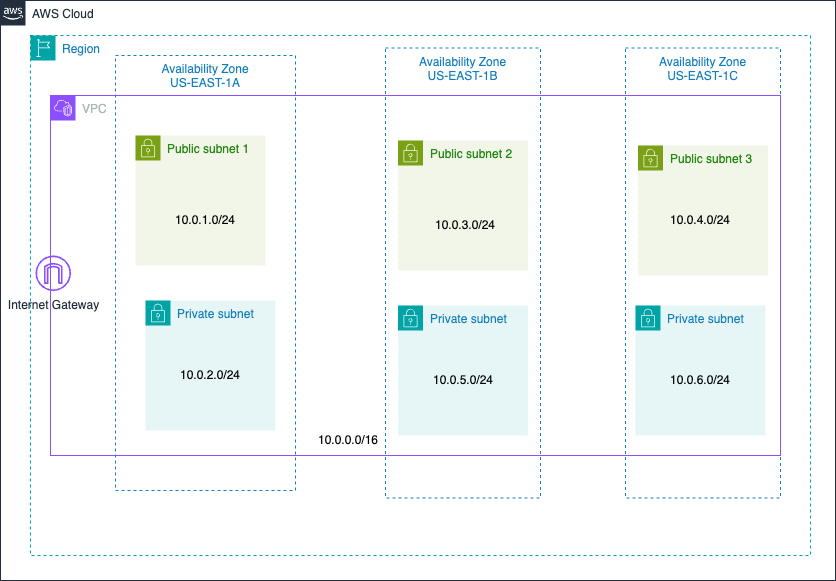

The diagram above was exported from draw.io. Its source (the exported page's mxGraphModel, read from the mxfile embedded in the PNG):
<mxGraphModel dx="1259" dy="775" grid="1" gridSize="5" guides="1" tooltips="1" connect="1" arrows="1" fold="1" page="1" pageScale="1" pageWidth="850" pageHeight="1100" background="#ffffff" math="0" shadow="0">
  <root>
    <mxCell id="0" />
    <mxCell id="1" parent="0" />
    <mxCell id="B-klGV-zcyy8KSGkHmAu-3" value="AWS Cloud" style="points=[[0,0],[0.25,0],[0.5,0],[0.75,0],[1,0],[1,0.25],[1,0.5],[1,0.75],[1,1],[0.75,1],[0.5,1],[0.25,1],[0,1],[0,0.75],[0,0.5],[0,0.25]];outlineConnect=0;gradientColor=none;html=1;whiteSpace=wrap;fontSize=12;fontStyle=0;container=1;pointerEvents=0;collapsible=0;recursiveResize=0;shape=mxgraph.aws4.group;grIcon=mxgraph.aws4.group_aws_cloud_alt;strokeColor=#232F3E;fillColor=none;verticalAlign=top;align=left;spacingLeft=30;fontColor=#232F3E;dashed=0;" parent="1" vertex="1">
      <mxGeometry x="10" y="25" width="835" height="580" as="geometry" />
    </mxCell>
    <mxCell id="B-klGV-zcyy8KSGkHmAu-16" value="Region" style="points=[[0,0],[0.25,0],[0.5,0],[0.75,0],[1,0],[1,0.25],[1,0.5],[1,0.75],[1,1],[0.75,1],[0.5,1],[0.25,1],[0,1],[0,0.75],[0,0.5],[0,0.25]];outlineConnect=0;gradientColor=none;html=1;whiteSpace=wrap;fontSize=12;fontStyle=0;container=1;pointerEvents=0;collapsible=0;recursiveResize=0;shape=mxgraph.aws4.group;grIcon=mxgraph.aws4.group_region;strokeColor=#00A4A6;fillColor=none;verticalAlign=top;align=left;spacingLeft=30;fontColor=#147EBA;dashed=1;" parent="B-klGV-zcyy8KSGkHmAu-3" vertex="1">
      <mxGeometry x="30" y="35" width="780" height="520" as="geometry" />
    </mxCell>
    <mxCell id="B-klGV-zcyy8KSGkHmAu-5" value="Availability Zone&lt;br&gt;US-EAST-1A" style="fillColor=none;strokeColor=#147EBA;dashed=1;verticalAlign=top;fontStyle=0;fontColor=#147EBA;whiteSpace=wrap;html=1;" parent="B-klGV-zcyy8KSGkHmAu-16" vertex="1">
      <mxGeometry x="85" y="20" width="180" height="435" as="geometry" />
    </mxCell>
    <mxCell id="B-klGV-zcyy8KSGkHmAu-6" value="Availability Zone&lt;br&gt;US-EAST-1B" style="fillColor=none;strokeColor=#147EBA;dashed=1;verticalAlign=top;fontStyle=0;fontColor=#147EBA;whiteSpace=wrap;html=1;" parent="B-klGV-zcyy8KSGkHmAu-16" vertex="1">
      <mxGeometry x="355" y="12.5" width="155" height="450" as="geometry" />
    </mxCell>
    <mxCell id="B-klGV-zcyy8KSGkHmAu-9" value="Public subnet 1" style="points=[[0,0],[0.25,0],[0.5,0],[0.75,0],[1,0],[1,0.25],[1,0.5],[1,0.75],[1,1],[0.75,1],[0.5,1],[0.25,1],[0,1],[0,0.75],[0,0.5],[0,0.25]];outlineConnect=0;gradientColor=none;html=1;whiteSpace=wrap;fontSize=12;fontStyle=0;container=1;pointerEvents=0;collapsible=0;recursiveResize=0;shape=mxgraph.aws4.group;grIcon=mxgraph.aws4.group_security_group;grStroke=0;strokeColor=#7AA116;fillColor=#F2F6E8;verticalAlign=top;align=left;spacingLeft=30;fontColor=#248814;dashed=0;" parent="B-klGV-zcyy8KSGkHmAu-16" vertex="1">
      <mxGeometry x="105" y="100" width="130" height="130" as="geometry" />
    </mxCell>
    <mxCell id="B-klGV-zcyy8KSGkHmAu-10" value="Public subnet 2" style="points=[[0,0],[0.25,0],[0.5,0],[0.75,0],[1,0],[1,0.25],[1,0.5],[1,0.75],[1,1],[0.75,1],[0.5,1],[0.25,1],[0,1],[0,0.75],[0,0.5],[0,0.25]];outlineConnect=0;gradientColor=none;html=1;whiteSpace=wrap;fontSize=12;fontStyle=0;container=1;pointerEvents=0;collapsible=0;recursiveResize=0;shape=mxgraph.aws4.group;grIcon=mxgraph.aws4.group_security_group;grStroke=0;strokeColor=#7AA116;fillColor=#F2F6E8;verticalAlign=top;align=left;spacingLeft=30;fontColor=#248814;dashed=0;" parent="B-klGV-zcyy8KSGkHmAu-16" vertex="1">
      <mxGeometry x="367.5" y="105" width="130" height="130" as="geometry" />
    </mxCell>
    <mxCell id="zMiXDlyFjRW65JgNiHEz-1" value="Availability Zone&lt;br&gt;US-EAST-1C" style="fillColor=none;strokeColor=#147EBA;dashed=1;verticalAlign=top;fontStyle=0;fontColor=#147EBA;whiteSpace=wrap;html=1;" vertex="1" parent="B-klGV-zcyy8KSGkHmAu-16">
      <mxGeometry x="595" y="12.5" width="155" height="450" as="geometry" />
    </mxCell>
    <mxCell id="zMiXDlyFjRW65JgNiHEz-2" value="Public subnet 3" style="points=[[0,0],[0.25,0],[0.5,0],[0.75,0],[1,0],[1,0.25],[1,0.5],[1,0.75],[1,1],[0.75,1],[0.5,1],[0.25,1],[0,1],[0,0.75],[0,0.5],[0,0.25]];outlineConnect=0;gradientColor=none;html=1;whiteSpace=wrap;fontSize=12;fontStyle=0;container=1;pointerEvents=0;collapsible=0;recursiveResize=0;shape=mxgraph.aws4.group;grIcon=mxgraph.aws4.group_security_group;grStroke=0;strokeColor=#7AA116;fillColor=#F2F6E8;verticalAlign=top;align=left;spacingLeft=30;fontColor=#248814;dashed=0;" vertex="1" parent="B-klGV-zcyy8KSGkHmAu-16">
      <mxGeometry x="607.5" y="110" width="130" height="130" as="geometry" />
    </mxCell>
    <mxCell id="B-klGV-zcyy8KSGkHmAu-14" value="10.0.3.0/24" style="text;html=1;align=center;verticalAlign=middle;whiteSpace=wrap;rounded=0;" parent="B-klGV-zcyy8KSGkHmAu-16" vertex="1">
      <mxGeometry x="405" y="175" width="60" height="30" as="geometry" />
    </mxCell>
    <mxCell id="zMiXDlyFjRW65JgNiHEz-14" value="Private subnet" style="points=[[0,0],[0.25,0],[0.5,0],[0.75,0],[1,0],[1,0.25],[1,0.5],[1,0.75],[1,1],[0.75,1],[0.5,1],[0.25,1],[0,1],[0,0.75],[0,0.5],[0,0.25]];outlineConnect=0;gradientColor=none;html=1;whiteSpace=wrap;fontSize=12;fontStyle=0;container=1;pointerEvents=0;collapsible=0;recursiveResize=0;shape=mxgraph.aws4.group;grIcon=mxgraph.aws4.group_security_group;grStroke=0;strokeColor=#00A4A6;fillColor=#E6F6F7;verticalAlign=top;align=left;spacingLeft=30;fontColor=#147EBA;dashed=0;" vertex="1" parent="B-klGV-zcyy8KSGkHmAu-16">
      <mxGeometry x="367.5" y="270" width="130" height="130" as="geometry" />
    </mxCell>
    <mxCell id="zMiXDlyFjRW65JgNiHEz-15" value="10.0.5.0/24" style="text;html=1;align=center;verticalAlign=middle;whiteSpace=wrap;rounded=0;" vertex="1" parent="zMiXDlyFjRW65JgNiHEz-14">
      <mxGeometry x="35" y="60" width="60" height="30" as="geometry" />
    </mxCell>
    <mxCell id="B-klGV-zcyy8KSGkHmAu-4" value="VPC" style="points=[[0,0],[0.25,0],[0.5,0],[0.75,0],[1,0],[1,0.25],[1,0.5],[1,0.75],[1,1],[0.75,1],[0.5,1],[0.25,1],[0,1],[0,0.75],[0,0.5],[0,0.25]];outlineConnect=0;gradientColor=none;html=1;whiteSpace=wrap;fontSize=12;fontStyle=0;container=1;pointerEvents=0;collapsible=0;recursiveResize=0;shape=mxgraph.aws4.group;grIcon=mxgraph.aws4.group_vpc2;strokeColor=#8C4FFF;fillColor=none;verticalAlign=top;align=left;spacingLeft=30;fontColor=#AAB7B8;dashed=0;" parent="B-klGV-zcyy8KSGkHmAu-3" vertex="1">
      <mxGeometry x="50" y="95" width="730" height="360" as="geometry" />
    </mxCell>
    <mxCell id="B-klGV-zcyy8KSGkHmAu-11" value="10.0.0.0/16" style="text;html=1;align=center;verticalAlign=middle;whiteSpace=wrap;rounded=0;" parent="B-klGV-zcyy8KSGkHmAu-4" vertex="1">
      <mxGeometry x="268" y="330" width="60" height="30" as="geometry" />
    </mxCell>
    <mxCell id="B-klGV-zcyy8KSGkHmAu-13" value="10.0.1.0/24" style="text;html=1;align=center;verticalAlign=middle;whiteSpace=wrap;rounded=0;" parent="B-klGV-zcyy8KSGkHmAu-4" vertex="1">
      <mxGeometry x="125" y="110" width="60" height="30" as="geometry" />
    </mxCell>
    <mxCell id="B-klGV-zcyy8KSGkHmAu-7" value="Internet Gateway" style="sketch=0;outlineConnect=0;fontColor=#232F3E;gradientColor=none;fillColor=#8C4FFF;strokeColor=none;dashed=0;verticalLabelPosition=bottom;verticalAlign=top;align=center;html=1;fontSize=12;fontStyle=0;aspect=fixed;pointerEvents=1;shape=mxgraph.aws4.internet_gateway;" parent="B-klGV-zcyy8KSGkHmAu-4" vertex="1">
      <mxGeometry x="-15" y="160" width="35.5" height="35.5" as="geometry" />
    </mxCell>
    <mxCell id="zMiXDlyFjRW65JgNiHEz-11" value="10.0.4.0/24" style="text;html=1;align=center;verticalAlign=middle;whiteSpace=wrap;rounded=0;" vertex="1" parent="B-klGV-zcyy8KSGkHmAu-4">
      <mxGeometry x="620" y="110" width="60" height="30" as="geometry" />
    </mxCell>
    <mxCell id="zMiXDlyFjRW65JgNiHEz-12" value="Private subnet" style="points=[[0,0],[0.25,0],[0.5,0],[0.75,0],[1,0],[1,0.25],[1,0.5],[1,0.75],[1,1],[0.75,1],[0.5,1],[0.25,1],[0,1],[0,0.75],[0,0.5],[0,0.25]];outlineConnect=0;gradientColor=none;html=1;whiteSpace=wrap;fontSize=12;fontStyle=0;container=1;pointerEvents=0;collapsible=0;recursiveResize=0;shape=mxgraph.aws4.group;grIcon=mxgraph.aws4.group_security_group;grStroke=0;strokeColor=#00A4A6;fillColor=#E6F6F7;verticalAlign=top;align=left;spacingLeft=30;fontColor=#147EBA;dashed=0;" vertex="1" parent="B-klGV-zcyy8KSGkHmAu-4">
      <mxGeometry x="95" y="205" width="130" height="130" as="geometry" />
    </mxCell>
    <mxCell id="zMiXDlyFjRW65JgNiHEz-13" value="10.0.2.0/24" style="text;html=1;align=center;verticalAlign=middle;whiteSpace=wrap;rounded=0;" vertex="1" parent="zMiXDlyFjRW65JgNiHEz-12">
      <mxGeometry x="35" y="60" width="60" height="30" as="geometry" />
    </mxCell>
    <mxCell id="zMiXDlyFjRW65JgNiHEz-16" value="Private subnet" style="points=[[0,0],[0.25,0],[0.5,0],[0.75,0],[1,0],[1,0.25],[1,0.5],[1,0.75],[1,1],[0.75,1],[0.5,1],[0.25,1],[0,1],[0,0.75],[0,0.5],[0,0.25]];outlineConnect=0;gradientColor=none;html=1;whiteSpace=wrap;fontSize=12;fontStyle=0;container=1;pointerEvents=0;collapsible=0;recursiveResize=0;shape=mxgraph.aws4.group;grIcon=mxgraph.aws4.group_security_group;grStroke=0;strokeColor=#00A4A6;fillColor=#E6F6F7;verticalAlign=top;align=left;spacingLeft=30;fontColor=#147EBA;dashed=0;" vertex="1" parent="B-klGV-zcyy8KSGkHmAu-4">
      <mxGeometry x="585" y="210" width="130" height="130" as="geometry" />
    </mxCell>
    <mxCell id="zMiXDlyFjRW65JgNiHEz-17" value="10.0.6.0/24" style="text;html=1;align=center;verticalAlign=middle;whiteSpace=wrap;rounded=0;" vertex="1" parent="zMiXDlyFjRW65JgNiHEz-16">
      <mxGeometry x="35" y="60" width="60" height="30" as="geometry" />
    </mxCell>
  </root>
</mxGraphModel>